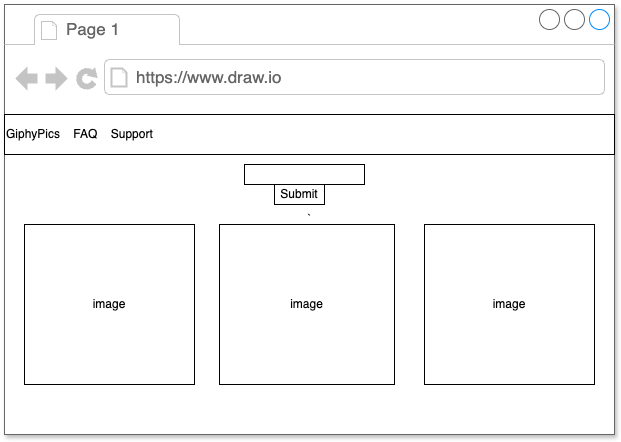

The diagram above was exported from draw.io. Its source (the exported page's mxGraphModel, read from the mxfile embedded in the PNG):
<mxGraphModel dx="836" dy="646" grid="1" gridSize="10" guides="1" tooltips="1" connect="1" arrows="1" fold="1" page="1" pageScale="1" pageWidth="850" pageHeight="1100" math="0" shadow="0">
  <root>
    <mxCell id="0" />
    <mxCell id="1" parent="0" />
    <mxCell id="gQataYctgc0Lg6B0fpA6-2" value="`" style="strokeWidth=1;shadow=1;dashed=0;align=center;html=1;shape=mxgraph.mockup.containers.browserWindow;rSize=0;strokeColor=#666666;strokeColor2=#008cff;strokeColor3=#c4c4c4;mainText=,;recursiveResize=0;" vertex="1" parent="1">
      <mxGeometry x="150" y="130" width="610" height="430" as="geometry" />
    </mxCell>
    <mxCell id="gQataYctgc0Lg6B0fpA6-3" value="Page 1" style="strokeWidth=1;shadow=0;dashed=0;align=center;html=1;shape=mxgraph.mockup.containers.anchor;fontSize=17;fontColor=#666666;align=left;whiteSpace=wrap;" vertex="1" parent="gQataYctgc0Lg6B0fpA6-2">
      <mxGeometry x="60" y="12" width="110" height="26" as="geometry" />
    </mxCell>
    <mxCell id="gQataYctgc0Lg6B0fpA6-4" value="https://www.draw.io" style="strokeWidth=1;shadow=0;dashed=0;align=center;html=1;shape=mxgraph.mockup.containers.anchor;rSize=0;fontSize=17;fontColor=#666666;align=left;" vertex="1" parent="gQataYctgc0Lg6B0fpA6-2">
      <mxGeometry x="130" y="60" width="250" height="26" as="geometry" />
    </mxCell>
    <mxCell id="gQataYctgc0Lg6B0fpA6-5" value="GiphyPics&amp;nbsp; &amp;nbsp; FAQ&amp;nbsp; &amp;nbsp; Support" style="whiteSpace=wrap;html=1;align=left;" vertex="1" parent="gQataYctgc0Lg6B0fpA6-2">
      <mxGeometry y="110" width="610" height="40" as="geometry" />
    </mxCell>
    <mxCell id="gQataYctgc0Lg6B0fpA6-6" value="" style="whiteSpace=wrap;html=1;" vertex="1" parent="gQataYctgc0Lg6B0fpA6-2">
      <mxGeometry x="240" y="160" width="120" height="20" as="geometry" />
    </mxCell>
    <mxCell id="gQataYctgc0Lg6B0fpA6-7" value="Submit" style="whiteSpace=wrap;html=1;" vertex="1" parent="gQataYctgc0Lg6B0fpA6-2">
      <mxGeometry x="270" y="180" width="50" height="20" as="geometry" />
    </mxCell>
    <mxCell id="gQataYctgc0Lg6B0fpA6-8" value="image" style="whiteSpace=wrap;html=1;" vertex="1" parent="gQataYctgc0Lg6B0fpA6-2">
      <mxGeometry x="20" y="220" width="170" height="160" as="geometry" />
    </mxCell>
    <mxCell id="gQataYctgc0Lg6B0fpA6-9" value="image" style="whiteSpace=wrap;html=1;" vertex="1" parent="gQataYctgc0Lg6B0fpA6-2">
      <mxGeometry x="215" y="220" width="175" height="160" as="geometry" />
    </mxCell>
    <mxCell id="gQataYctgc0Lg6B0fpA6-10" value="image" style="whiteSpace=wrap;html=1;" vertex="1" parent="gQataYctgc0Lg6B0fpA6-2">
      <mxGeometry x="420" y="220" width="170" height="160" as="geometry" />
    </mxCell>
  </root>
</mxGraphModel>